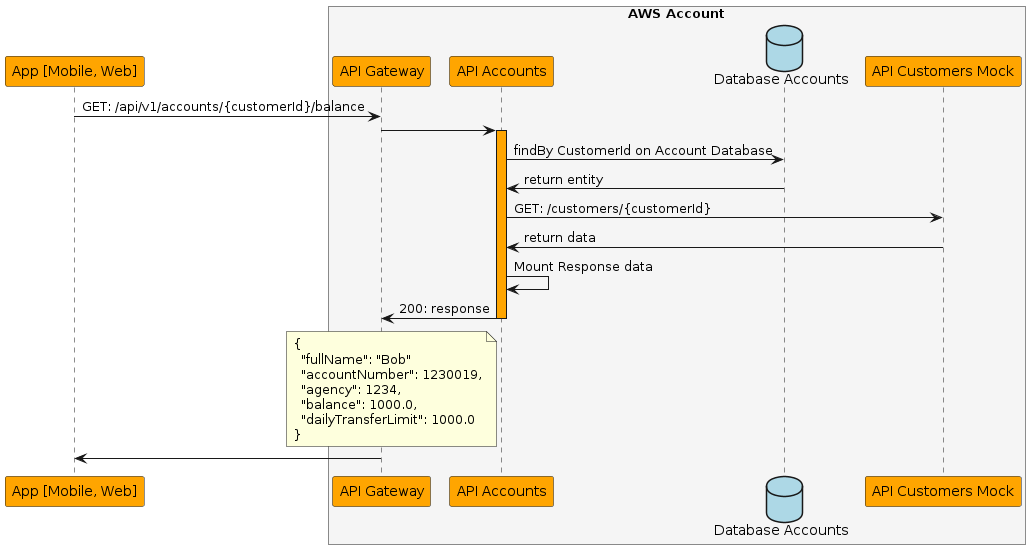

The diagram above was rendered by PlantUML. Its source (embedded in the PNG):
@startuml Sequence Diagram - GET Balance
!pragma teoz true

participant client as "App [Mobile, Web]" #Orange
box "AWS Account" #WhiteSmoke
participant api_gw as "API Gateway" #Orange
participant api_accounts as "API Accounts" #Orange
database db_accounts as "Database Accounts" #LightBlue
participant api_customers_mock as "API Customers Mock" #Orange

client -> api_gw: GET: /api/v1/accounts/{customerId}/balance
api_gw -> api_accounts

activate api_accounts #Orange
api_accounts -> db_accounts: findBy CustomerId on Account Database
api_accounts <- db_accounts: return entity
api_accounts -> api_customers_mock: GET: /customers/{customerId}
api_accounts <- api_customers_mock: return data
api_accounts -> api_accounts: Mount Response data
api_accounts -> api_gw: 200: response
deactivate api_accounts
note left of api_accounts
{
  "fullName": "Bob"
  "accountNumber": 1230019,
  "agency": 1234,
  "balance": 1000.0,
  "dailyTransferLimit": 1000.0
}
end note

client <- api_gw

@enduml